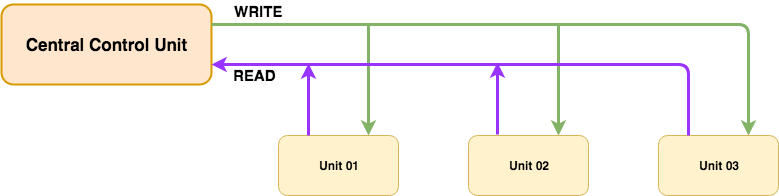

The diagram above was exported from draw.io. Its source (the exported page's mxGraphModel, read from the mxfile embedded in the PNG):
<mxGraphModel dx="790" dy="427" grid="1" gridSize="10" guides="1" tooltips="1" connect="1" arrows="1" fold="1" page="1" pageScale="1" pageWidth="826" pageHeight="1169" background="#ffffff" math="0" shadow="0">
  <root>
    <mxCell id="0" />
    <mxCell id="1" parent="0" />
    <mxCell id="2" value="&lt;b&gt;Central Control Unit&lt;/b&gt;" style="whiteSpace=wrap;html=1;fillColor=#ffe6cc;strokeColor=#d79b00;strokeWidth=2;rounded=1;glass=0;comic=0;shadow=0;fontStyle=1;fontSize=17;" vertex="1" parent="1">
      <mxGeometry x="13" y="120" width="210" height="80" as="geometry" />
    </mxCell>
    <mxCell id="4" value="&lt;b&gt;Unit 02&lt;/b&gt;" style="whiteSpace=wrap;html=1;fillColor=#fff2cc;strokeColor=#d6b656;rounded=1;" vertex="1" parent="1">
      <mxGeometry x="480" y="251" width="120" height="60" as="geometry" />
    </mxCell>
    <mxCell id="5" value="&lt;b&gt;Unit 01&lt;/b&gt;" style="whiteSpace=wrap;html=1;fillColor=#fff2cc;strokeColor=#d6b656;rounded=1;" vertex="1" parent="1">
      <mxGeometry x="290" y="251" width="120" height="60" as="geometry" />
    </mxCell>
    <mxCell id="6" value="&lt;b&gt;Unit 03&lt;/b&gt;" style="whiteSpace=wrap;html=1;fillColor=#fff2cc;strokeColor=#d6b656;rounded=1;" vertex="1" parent="1">
      <mxGeometry x="670" y="251" width="120" height="60" as="geometry" />
    </mxCell>
    <mxCell id="7" value="" style="endArrow=classic;html=1;exitX=1;exitY=0.25;entryX=0.75;entryY=0;edgeStyle=orthogonalEdgeStyle;strokeWidth=3;fillColor=#d5e8d4;strokeColor=#82b366;" edge="1" parent="1" source="2" target="6">
      <mxGeometry width="50" height="50" relative="1" as="geometry">
        <mxPoint x="100" y="330" as="sourcePoint" />
        <mxPoint x="750" y="180" as="targetPoint" />
      </mxGeometry>
    </mxCell>
    <mxCell id="17" value="" style="endArrow=classic;html=1;entryX=0.75;entryY=0;strokeWidth=3;fillColor=#d5e8d4;strokeColor=#82b366;" edge="1" parent="1" target="5">
      <mxGeometry width="50" height="50" relative="1" as="geometry">
        <mxPoint x="380" y="140" as="sourcePoint" />
        <mxPoint x="360" y="195" as="targetPoint" />
      </mxGeometry>
    </mxCell>
    <mxCell id="18" value="" style="endArrow=classic;html=1;entryX=0.75;entryY=0;strokeWidth=3;fillColor=#d5e8d4;strokeColor=#82b366;" edge="1" parent="1" target="4">
      <mxGeometry width="50" height="50" relative="1" as="geometry">
        <mxPoint x="570" y="140" as="sourcePoint" />
        <mxPoint x="570" y="200" as="targetPoint" />
      </mxGeometry>
    </mxCell>
    <mxCell id="19" value="WRITE" style="text;html=1;resizable=0;points=[];autosize=1;align=left;verticalAlign=top;spacingTop=-4;fontSize=15;fontColor=#000000;fontStyle=1" vertex="1" parent="1">
      <mxGeometry x="244" y="116" width="50" height="20" as="geometry" />
    </mxCell>
    <mxCell id="21" value="" style="endArrow=classic;html=1;strokeWidth=3;fontSize=15;fontColor=#000000;exitX=0.25;exitY=0;entryX=1;entryY=0.75;edgeStyle=orthogonalEdgeStyle;strokeColor=#9933FF;" edge="1" parent="1" source="6" target="2">
      <mxGeometry width="50" height="50" relative="1" as="geometry">
        <mxPoint x="40" y="530" as="sourcePoint" />
        <mxPoint x="90" y="480" as="targetPoint" />
      </mxGeometry>
    </mxCell>
    <mxCell id="22" value="READ" style="text;html=1;resizable=0;points=[];autosize=1;align=left;verticalAlign=top;spacingTop=-4;fontSize=15;fontColor=#000000;fontStyle=1" vertex="1" parent="1">
      <mxGeometry x="243" y="180" width="60" height="20" as="geometry" />
    </mxCell>
    <mxCell id="23" value="" style="endArrow=classic;html=1;strokeColor=#9933FF;strokeWidth=3;fontSize=15;fontColor=#000000;exitX=0.25;exitY=0;" edge="1" parent="1" source="5">
      <mxGeometry width="50" height="50" relative="1" as="geometry">
        <mxPoint x="40" y="530" as="sourcePoint" />
        <mxPoint x="320" y="179" as="targetPoint" />
      </mxGeometry>
    </mxCell>
    <mxCell id="24" value="" style="endArrow=classic;html=1;strokeColor=#9933FF;strokeWidth=3;fontSize=15;fontColor=#000000;exitX=0.25;exitY=0;" edge="1" parent="1">
      <mxGeometry width="50" height="50" relative="1" as="geometry">
        <mxPoint x="509" y="250" as="sourcePoint" />
        <mxPoint x="509" y="178" as="targetPoint" />
      </mxGeometry>
    </mxCell>
  </root>
</mxGraphModel>